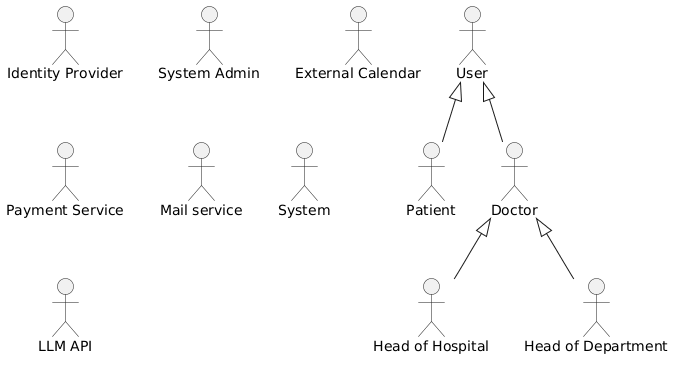

The diagram above was rendered by PlantUML. Its source (embedded in the PNG):
@startuml
' Independent Actors
actor "Identity Provider"
actor "System Admin"
actor "External Calendar"
actor "Payment Service"
actor "Mail service"
actor "System"
actor "LLM API"

' Actor Hierarchy (Right side of the image)
actor "User"
actor "Patient"
actor "Doctor"
actor "Head of Hospital"
actor "Head of Department"

' Inheritance Relationships
User <|-- Patient
User <|-- Doctor
Doctor <|-- "Head of Hospital"
Doctor <|-- "Head of Department"
@enduml